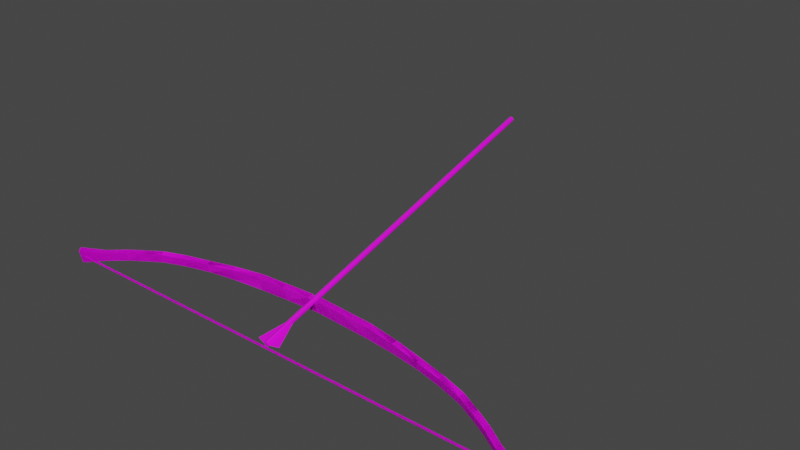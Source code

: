 # Source: arch.blend  (saved by Blender 2.80.75; exported with 4.5.12 LTS)
import bpy
from mathutils import Matrix  # noqa: F401  (used for matrix-valued properties, if any)

bpy.ops.wm.read_factory_settings(use_empty=True)
scene = bpy.context.scene
scene.name = 'Scene'

# ---- collections
col_collection = bpy.data.collections.new('Collection'); scene.collection.children.link(col_collection)

# ---- images (referenced by path relative to the original .blend; pixels are not part of the script)
import os
ASSET_DIR = os.environ.get("B2B_ASSET_DIR", "")  # directory of the original .blend (textures are referenced by path, not embedded)
HERE = os.path.dirname(os.path.abspath(__file__))  # packed textures are extracted next to this script under _unpacked/

def load_image(name, relpath, width, height, colorspace="sRGB"):
    """Load a texture the original file referenced (path relative to the .blend, or extracted next to this script)."""
    p = next((c for c in (os.path.join(HERE, relpath), os.path.join(ASSET_DIR, relpath)) if relpath and os.path.exists(c)), "")
    if p:
        img = bpy.data.images.load(p, check_existing=True)
        img.name = name
    else:  # same state as the original file: an image datablock whose file is absent (Cycles renders it pink)
        img = bpy.data.images.new(name, width, height)
        img.source = "FILE"
        img.filepath = "//" + (relpath or name)
    img.colorspace_settings.name = colorspace
    return img
img_arch_dark_png = load_image('arch_dark.png', 'arch_dark.png', 1024, 1024, 'sRGB')

# ---- materials (node trees are filled in below, after node groups)
mat_arch_mat = bpy.data.materials.new('Arch_mat')
mat_arch_mat.surface_render_method = 'BLENDED'
mat_arch_mat.blend_method = 'BLEND'
mat_arch_mat.alpha_threshold = 0.0
mat_arch_mat.specular_color = (0.5, 0.5, 0.5)
mat_arch_mat.roughness = 0.5
mat_arch_mat.specular_intensity = 1.0

# ---- material node trees
mat_arch_mat.use_nodes = True; mat_arch_mat.node_tree.nodes.clear()
_N = mat_arch_mat.node_tree.nodes; _L = mat_arch_mat.node_tree.links
n0 = _N.new('ShaderNodeOutputMaterial'); n0.name = 'Material Output'; n0.location = (660, 345)
n1 = _N.new('ShaderNodeBsdfTransparent'); n1.name = 'Transparent BSDF'; n1.location = (267, -46)
n2 = _N.new('ShaderNodeTexImage'); n2.name = 'Image Texture'; n2.location = (-463, 420)
n2.image = img_arch_dark_png
n3 = _N.new('ShaderNodeBsdfPrincipled'); n3.name = 'Principled BSDF'; n3.location = (3, 332)
n3.distribution = 'GGX'
n3.subsurface_method = 'BURLEY'
n3.inputs[3].default_value = 1.45
n3.inputs[27].default_value = (0.0, 0.0, 0.0, 1.0)
n3.inputs[28].default_value = 1.0
n4 = _N.new('ShaderNodeMixShader'); n4.name = 'Mix Shader'; n4.location = (484, 160)
_L.new(n2.outputs[0], n3.inputs[0])
_L.new(n2.outputs[1], n4.inputs[0])
_L.new(n2.outputs[1], n3.inputs[4])
_L.new(n3.outputs[0], n4.inputs[2])
_L.new(n1.outputs[0], n4.inputs[1])
_L.new(n3.outputs[0], n0.inputs[0])
n0.is_active_output = True

# ---- world
world_world = bpy.data.worlds.new('World'); scene.world = world_world
world_world.use_nodes = True; world_world.node_tree.nodes.clear()
_N = world_world.node_tree.nodes; _L = world_world.node_tree.links
n0 = _N.new('ShaderNodeOutputWorld'); n0.name = 'World Output'; n0.location = (300, 300)
n1 = _N.new('ShaderNodeBackground'); n1.name = 'Background'; n1.location = (10, 300)
n1.inputs[0].default_value = (0.05088, 0.05088, 0.05088, 1.0)
_L.new(n1.outputs[0], n0.inputs[0])
n0.is_active_output = True
world_world.color = (0.05088, 0.05088, 0.05088)
world_world.use_sun_shadow = False
world_world.sun_shadow_jitter_overblur = 0.0

# ---- meshes
me_arch_arrow_data = bpy.data.meshes.new('arch_arrow_data')
me_arch_arrow_data.from_pydata([(1.013, 0.02091, -0.1139), (1.004, -0.06185, -0.1333), (1.962, -0.2389, 0.01739), (1.981, -0.1579, 0.03639), (1.013, -0.03188, 0.1113), (1.004, -0.1146, 0.09187), (1.962, -0.2063, -0.1218), (1.981, -0.1253, -0.1028), (2.778, -0.4331, -0.02813), (2.808, -0.3549, -0.009797), (2.778, -0.4005, -0.1673), (2.808, -0.3223, -0.149), (3.322, -0.6771, -0.08533), (3.36, -0.6028, -0.06791), (3.322, -0.6444, -0.2245), (3.36, -0.5701, -0.2071), (3.635, -0.8537, -0.1268), (3.674, -0.7794, -0.1093), (3.635, -0.8211, -0.2659), (3.674, -0.7468, -0.2485), (3.993, -1.039, -0.1249), (4.032, -0.9647, -0.1074), (3.993, -0.9862, -0.35), (4.032, -0.9119, -0.3326), (0.08131, 0.06797, -0.1028), (0.08131, -0.01519, -0.1223), (0.08131, 0.01519, 0.1223), (0.08131, -0.06798, 0.1028), (0.02168, -0.9608, -0.2375), (0.02168, -0.9827, -0.2427), (0.02168, -0.9661, -0.2148), (0.02168, -0.988, -0.2199), (0.02168, -0.978, -0.2134), (0.02168, -0.9596, -0.2253), (0.02168, -0.9708, -0.2441), (0.02168, -0.9892, -0.2322), (4.037, -0.9608, -0.2375), (4.037, -0.9827, -0.2427), (4.037, -0.9661, -0.2148), (4.037, -0.988, -0.2199), (4.037, -0.978, -0.2134), (4.037, -0.9596, -0.2253), (4.037, -0.9708, -0.2441), (4.037, -0.9892, -0.2322), (0.549, 0.04434, -0.1084), (0.5408, -0.03842, -0.1278), (0.549, -0.008448, 0.1168), (0.5408, -0.0912, 0.09737), (1.502, -0.1676, 0.0568), (1.512, -0.0424, -0.106), (1.502, -0.1248, -0.1254), (1.512, -0.08511, 0.07613), (2.385, -0.3258, -0.002977), (2.413, -0.2476, 0.01537), (2.385, -0.2932, -0.1422), (2.413, -0.215, -0.1238), (3.11, -0.4866, -0.04068), (3.11, -0.454, -0.1799), (3.072, -0.5279, -0.1972), (3.072, -0.5605, -0.05801), (3.514, -0.6585, -0.2278), (3.475, -0.7328, -0.2452), (3.475, -0.7654, -0.106), (3.514, -0.6911, -0.08862), (-1.013, 0.02091, -0.1139), (-1.004, -0.06185, -0.1333), (-1.962, -0.2389, 0.01739), (-1.981, -0.1579, 0.03639), (-1.013, -0.03188, 0.1113), (-1.004, -0.1146, 0.09187), (-1.962, -0.2063, -0.1218), (-1.981, -0.1253, -0.1028), (2.274e-06, 0.06797, -0.1028), (2.283e-06, -0.01519, -0.1223), (2.281e-06, 0.02911, 0.06292), (2.291e-06, -0.05405, 0.04342), (-2.778, -0.4331, -0.02813), (-2.808, -0.3549, -0.009797), (-2.778, -0.4005, -0.1673), (-2.808, -0.3223, -0.149), (-3.322, -0.6771, -0.08533), (-3.36, -0.6028, -0.06791), (-3.322, -0.6444, -0.2245), (-3.36, -0.5701, -0.2071), (-3.635, -0.8537, -0.1268), (-3.674, -0.7794, -0.1093), (-3.635, -0.8211, -0.2659), (-3.674, -0.7468, -0.2485), (-3.993, -1.039, -0.1249), (-4.032, -0.9647, -0.1074), (-3.993, -0.9862, -0.35), (-4.032, -0.9119, -0.3326), (-0.08131, 0.06797, -0.1028), (-0.08131, -0.01519, -0.1223), (-0.08131, 0.01519, 0.1223), (-0.08131, -0.06798, 0.1028), (2.394e-06, -0.9608, -0.2375), (2.396e-06, -0.9827, -0.2427), (2.395e-06, -0.9661, -0.2149), (2.397e-06, -0.988, -0.22), (-0.02168, -0.9608, -0.2375), (-0.02168, -0.9827, -0.2427), (-0.02168, -0.9661, -0.2148), (-0.02168, -0.988, -0.2199), (2.396e-06, -0.978, -0.2135), (-0.02168, -0.978, -0.2134), (2.394e-06, -0.9596, -0.2253), (-0.02168, -0.9596, -0.2253), (2.395e-06, -0.9708, -0.2441), (-0.02168, -0.9708, -0.2441), (2.397e-06, -0.9892, -0.2323), (-0.02168, -0.9892, -0.2322), (-4.037, -0.9608, -0.2375), (-4.037, -0.9827, -0.2427), (-4.037, -0.9661, -0.2148), (-4.037, -0.988, -0.2199), (-4.037, -0.978, -0.2134), (-4.037, -0.9596, -0.2253), (-4.037, -0.9708, -0.2441), (-4.037, -0.9892, -0.2322), (-0.549, 0.04434, -0.1084), (-0.5408, -0.03842, -0.1278), (-0.549, -0.008448, 0.1168), (-0.5408, -0.09121, 0.09737), (-1.502, -0.1676, 0.0568), (-1.512, -0.0424, -0.106), (-1.502, -0.1248, -0.1254), (-1.512, -0.08511, 0.07613), (-2.385, -0.3258, -0.002977), (-2.413, -0.2476, 0.01537), (-2.385, -0.2932, -0.1422), (-2.413, -0.215, -0.1238), (-3.11, -0.4866, -0.04068), (-3.11, -0.454, -0.1799), (-3.072, -0.5279, -0.1972), (-3.072, -0.5605, -0.05801), (-3.514, -0.6585, -0.2278), (-3.475, -0.7328, -0.2452), (-3.475, -0.7654, -0.106), (-3.514, -0.6911, -0.08862), (1.295e-06, 4.578, 1.36), (2.49e-06, -0.973, -0.1379), (0.02883, 4.581, 1.348), (0.02883, -0.9699, -0.1494), (0.04078, 4.588, 1.321), (0.04078, -0.9624, -0.1773), (0.02883, 4.596, 1.293), (0.02883, -0.9548, -0.2051), (1.288e-06, 4.599, 1.281), (2.483e-06, -0.9517, -0.2166), (-0.02883, 4.596, 1.293), (-0.02883, -0.9548, -0.2051), (-0.04077, 4.588, 1.321), (-0.04077, -0.9624, -0.1773), (-0.02883, 4.581, 1.348), (-0.02883, -0.9699, -0.1494), (0.1949, -0.9186, -0.1746), (-0.1949, -0.9124, -0.1742), (-0.001079, -0.3777, -0.01901)], [(144, 152)], [(50, 49, 7, 6), (53, 52, 8, 9), (51, 48, 2, 3), (49, 51, 3, 7), (57, 56, 13, 15), (48, 50, 6, 2), (26, 24, 72, 74), (25, 27, 75, 73), (26, 74, 75, 27), (24, 25, 73, 72), (52, 54, 10, 8), (55, 53, 9, 11), (54, 55, 11, 10), (61, 60, 19, 18), (58, 57, 15, 14), (59, 58, 14, 12), (56, 59, 12, 13), (16, 18, 22, 20), (62, 61, 18, 16), (63, 62, 16, 17), (60, 63, 17, 19), (23, 21, 20, 22), (17, 16, 20, 21), (19, 17, 21, 23), (18, 19, 23, 22), (44, 45, 25, 24), (46, 26, 27, 47), (45, 47, 27, 25), (46, 44, 24, 26), (33, 28, 96, 106), (35, 31, 99, 110), (32, 104, 99, 31), (34, 29, 97, 108), (30, 98, 104, 32), (30, 33, 106, 98), (28, 34, 108, 96), (29, 35, 110, 97), (30, 32, 40, 38), (31, 35, 43, 39), (33, 30, 38, 41), (32, 31, 39, 40), (28, 33, 41, 36), (35, 29, 37, 43), (29, 34, 42, 37), (34, 28, 36, 42), (4, 0, 44, 46), (1, 5, 47, 45), (4, 46, 47, 5), (0, 1, 45, 44), (5, 1, 50, 48), (0, 4, 51, 49), (4, 5, 48, 51), (1, 0, 49, 50), (6, 7, 55, 54), (7, 3, 53, 55), (2, 6, 54, 52), (3, 2, 52, 53), (9, 8, 59, 56), (8, 10, 58, 59), (10, 11, 57, 58), (11, 9, 56, 57), (15, 13, 63, 60), (13, 12, 62, 63), (12, 14, 61, 62), (14, 15, 60, 61), (126, 70, 71, 125), (129, 77, 76, 128), (127, 67, 66, 124), (125, 71, 67, 127), (133, 83, 81, 132), (124, 66, 70, 126), (94, 74, 72, 92), (93, 73, 75, 95), (94, 95, 75, 74), (92, 72, 73, 93), (128, 76, 78, 130), (131, 79, 77, 129), (130, 78, 79, 131), (137, 86, 87, 136), (134, 82, 83, 133), (135, 80, 82, 134), (132, 81, 80, 135), (84, 88, 90, 86), (138, 84, 86, 137), (139, 85, 84, 138), (136, 87, 85, 139), (91, 90, 88, 89), (85, 89, 88, 84), (87, 91, 89, 85), (86, 90, 91, 87), (120, 92, 93, 121), (122, 123, 95, 94), (121, 93, 95, 123), (122, 94, 92, 120), (107, 106, 96, 100), (111, 110, 99, 103), (105, 103, 99, 104), (109, 108, 97, 101), (102, 105, 104, 98), (102, 98, 106, 107), (100, 96, 108, 109), (101, 97, 110, 111), (102, 114, 116, 105), (103, 115, 119, 111), (107, 117, 114, 102), (105, 116, 115, 103), (100, 112, 117, 107), (111, 119, 113, 101), (101, 113, 118, 109), (109, 118, 112, 100), (68, 122, 120, 64), (65, 121, 123, 69), (68, 69, 123, 122), (64, 120, 121, 65), (69, 124, 126, 65), (64, 125, 127, 68), (68, 127, 124, 69), (65, 126, 125, 64), (70, 130, 131, 71), (71, 131, 129, 67), (66, 128, 130, 70), (67, 129, 128, 66), (77, 132, 135, 76), (76, 135, 134, 78), (78, 134, 133, 79), (79, 133, 132, 77), (83, 136, 139, 81), (81, 139, 138, 80), (80, 138, 137, 82), (82, 137, 136, 83), (140, 141, 143, 142), (142, 143, 145, 144), (144, 145, 147, 146), (146, 147, 149, 148), (148, 149, 151, 150), (150, 151, 153, 152), (143, 141, 155, 153, 151, 149, 147, 145), (152, 153, 155, 154), (154, 155, 141, 140), (140, 142, 144, 146, 148, 150, 152, 154), (157, 153, 158), (156, 158, 145)])
_uv = me_arch_arrow_data.uv_layers.new(name='UVMap')
_uv.uv.foreach_set('vector', [0.7009, 0.3245, 0.6633, 0.3254, 0.6633, 0.2714, 0.7009, 0.2707, 0.7457, 0.7636, 0.7765, 0.7631, 0.7765, 0.8084, 0.7457, 0.8085, 0.7457, 0.6617, 0.7765, 0.6622, 0.7765, 0.7142, 0.7457, 0.7142, 0.9916, 0.3149, 0.9204, 0.3149, 0.9288, 0.2566, 0.9832, 0.2566, 0.9832, 0.1157, 0.9288, 0.1157, 0.9288, 0.08431, 0.9832, 0.08431, 0.8325, 0.6862, 0.9037, 0.6862, 0.8953, 0.7433, 0.8409, 0.7433, 0.9121, 0.4927, 1.0, 0.4927, 1.0, 0.5028, 0.9353, 0.5028, 0.9121, 0.5101, 0.8241, 0.5101, 0.8473, 0.5, 0.9121, 0.5, 0.7466, 0.4992, 0.7457, 0.4871, 0.7765, 0.487, 0.7765, 0.4991, 0.6633, 0.4906, 0.7009, 0.4905, 0.7009, 0.5, 0.6633, 0.5, 0.8409, 0.7958, 0.8953, 0.7958, 0.8953, 0.8446, 0.8409, 0.8446, 0.9832, 0.2027, 0.9288, 0.2027, 0.9288, 0.1536, 0.9832, 0.1536, 0.7009, 0.2212, 0.6633, 0.2215, 0.6633, 0.176, 0.7009, 0.1752, 0.7009, 0.09375, 0.6633, 0.09449, 0.6633, 0.076, 0.7009, 0.07503, 0.7009, 0.1409, 0.6633, 0.1411, 0.6633, 0.1122, 0.7009, 0.1117, 0.8409, 0.8809, 0.8953, 0.8809, 0.8953, 0.912, 0.8409, 0.912, 0.7457, 0.843, 0.7765, 0.8421, 0.7765, 0.8709, 0.7457, 0.8714, 0.8409, 0.9509, 0.8953, 0.9509, 0.9121, 0.9952, 0.8241, 0.9952, 0.8409, 0.931, 0.8953, 0.931, 0.8953, 0.9509, 0.8409, 0.9509, 0.7457, 0.8889, 0.7765, 0.8885, 0.7765, 0.9069, 0.7457, 0.9071, 0.9832, 0.06502, 0.9288, 0.06502, 0.9288, 0.0449, 0.9832, 0.0449, 0.9263, 0.473, 0.9263, 0.557, 0.8953, 0.557, 0.8953, 0.473, 0.7457, 0.9071, 0.7765, 0.9069, 0.7765, 0.95, 0.7457, 0.9498, 0.9832, 0.0449, 0.9288, 0.0449, 0.9121, 0.0, 1.0, 0.0, 0.7009, 0.07503, 0.6633, 0.076, 0.6633, 0.03469, 0.7009, 0.03318, 0.6633, 0.4366, 0.7009, 0.4368, 0.7009, 0.4905, 0.6633, 0.4906, 0.7457, 0.5526, 0.7466, 0.4992, 0.7765, 0.4991, 0.7765, 0.5522, 0.9121, 0.5671, 0.8241, 0.5671, 0.8241, 0.5101, 0.9121, 0.5101, 0.9121, 0.4346, 1.0, 0.4346, 1.0, 0.4927, 0.9121, 0.4927, 0.2214, 0.5377, 0.2171, 0.5377, 0.2171, 0.5, 0.2214, 0.5, 0.2128, 0.4623, 0.2171, 0.4623, 0.2171, 0.5, 0.2128, 0.5, 0.229, 0.5377, 0.229, 0.5, 0.2322, 0.5, 0.2323, 0.5377, 0.2355, 0.4623, 0.2397, 0.4623, 0.2397, 0.5, 0.2355, 0.5, 0.2249, 0.5377, 0.2248, 0.5, 0.229, 0.5, 0.229, 0.5377, 0.2248, 0.5377, 0.2214, 0.5377, 0.2214, 0.5, 0.2248, 0.5, 0.2323, 0.4623, 0.2355, 0.4623, 0.2355, 0.5, 0.2323, 0.5, 0.2094, 0.4623, 0.2128, 0.4623, 0.2128, 0.5, 0.2094, 0.5, 0.2022, 0.5027, 0.2183, 0.5027, 0.2183, 0.9791, 0.2022, 0.9791, 0.232, 0.4975, 0.2154, 0.4975, 0.2154, 0.02108, 0.232, 0.02108, 0.2452, 0.4975, 0.232, 0.4975, 0.232, 0.02108, 0.2452, 0.02108, 0.2183, 0.5027, 0.2307, 0.5027, 0.2307, 0.9791, 0.2183, 0.9791, 0.261, 0.5013, 0.2452, 0.4975, 0.2452, 0.02108, 0.2619, 0.02108, 0.2154, 0.4975, 0.2022, 0.4975, 0.2022, 0.02108, 0.2154, 0.02108, 0.2307, 0.5027, 0.2468, 0.5027, 0.2468, 0.9791, 0.2307, 0.9791, 0.2468, 0.5027, 0.2592, 0.5027, 0.2592, 0.9791, 0.2468, 0.9791, 0.9121, 0.3771, 1.0, 0.3771, 1.0, 0.4346, 0.9121, 0.4346, 0.9121, 0.6246, 0.8241, 0.6246, 0.8241, 0.5671, 0.9121, 0.5671, 0.7457, 0.6056, 0.7457, 0.5526, 0.7765, 0.5522, 0.7765, 0.6057, 0.6633, 0.3831, 0.7009, 0.3826, 0.7009, 0.4368, 0.6633, 0.4366, 0.8241, 0.6246, 0.9121, 0.6246, 0.9037, 0.6862, 0.8325, 0.6862, 1.0, 0.3771, 0.9121, 0.3771, 0.9204, 0.3149, 0.9916, 0.3149, 0.7457, 0.6056, 0.7765, 0.6057, 0.7765, 0.6622, 0.7457, 0.6617, 0.7009, 0.3826, 0.6633, 0.3831, 0.6633, 0.3254, 0.7009, 0.3245, 0.7009, 0.2707, 0.6633, 0.2714, 0.6633, 0.2215, 0.7009, 0.2212, 0.9832, 0.2566, 0.9288, 0.2566, 0.9288, 0.2027, 0.9832, 0.2027, 0.8409, 0.7433, 0.8953, 0.7433, 0.8953, 0.7958, 0.8409, 0.7958, 0.7457, 0.7142, 0.7765, 0.7142, 0.7765, 0.7631, 0.7457, 0.7636, 0.7457, 0.8085, 0.7765, 0.8084, 0.7765, 0.8421, 0.7457, 0.843, 0.8409, 0.8446, 0.8953, 0.8446, 0.8953, 0.8809, 0.8409, 0.8809, 0.7009, 0.1752, 0.6633, 0.176, 0.6633, 0.1411, 0.7009, 0.1409, 0.9832, 0.1536, 0.9288, 0.1536, 0.9288, 0.1157, 0.9832, 0.1157, 0.9832, 0.08431, 0.9288, 0.08431, 0.9288, 0.06502, 0.9832, 0.06502, 0.7457, 0.8714, 0.7765, 0.8709, 0.7765, 0.8885, 0.7457, 0.8889, 0.8409, 0.912, 0.8953, 0.912, 0.8953, 0.931, 0.8409, 0.931, 0.7009, 0.1117, 0.6633, 0.1122, 0.6633, 0.09449, 0.7009, 0.09375, 0.7009, 0.6755, 0.7009, 0.7293, 0.6633, 0.7286, 0.6633, 0.6746, 0.7457, 0.2114, 0.7457, 0.1662, 0.7765, 0.1661, 0.7765, 0.2117, 0.7457, 0.3157, 0.7457, 0.261, 0.7765, 0.2607, 0.7765, 0.315, 0.9916, 0.69, 0.9832, 0.7478, 0.9288, 0.7478, 0.9204, 0.69, 0.9832, 0.8868, 0.9832, 0.9175, 0.9288, 0.9175, 0.9288, 0.8868, 0.8325, 0.3138, 0.8409, 0.2567, 0.8953, 0.2567, 0.9037, 0.3138, 0.9121, 0.5129, 0.9353, 0.5028, 1.0, 0.5028, 1.0, 0.5129, 0.9121, 0.4899, 0.9121, 0.5, 0.8473, 0.5, 0.8241, 0.4899, 0.7457, 0.4805, 0.7765, 0.4803, 0.7765, 0.487, 0.7457, 0.4871, 0.6633, 0.5094, 0.6633, 0.5, 0.7009, 0.5, 0.7009, 0.5095, 0.8409, 0.2042, 0.8409, 0.1554, 0.8953, 0.1554, 0.8953, 0.2042, 0.9832, 0.8012, 0.9832, 0.8497, 0.9288, 0.8497, 0.9288, 0.8012, 0.7009, 0.7788, 0.7009, 0.8248, 0.6633, 0.824, 0.6633, 0.7785, 0.7009, 0.9062, 0.7009, 0.925, 0.6633, 0.924, 0.6633, 0.9055, 0.7009, 0.8591, 0.7009, 0.8883, 0.6633, 0.8878, 0.6633, 0.8589, 0.8409, 0.1191, 0.8409, 0.08804, 0.8953, 0.08804, 0.8953, 0.1191, 0.7457, 0.1314, 0.7457, 0.1027, 0.7765, 0.103, 0.7765, 0.1321, 0.8409, 0.04915, 0.8241, 0.004758, 0.9121, 0.004758, 0.8953, 0.04915, 0.8409, 0.06902, 0.8409, 0.04915, 0.8953, 0.04915, 0.8953, 0.06902, 0.7457, 0.085, 0.7457, 0.06656, 0.7765, 0.06653, 0.7765, 0.08516, 0.9832, 0.9363, 0.9832, 0.9559, 0.9288, 0.9559, 0.9288, 0.9363, 0.7158, 0.4531, 0.7615, 0.4531, 0.7615, 0.5768, 0.7158, 0.5768, 0.7457, 0.06656, 0.7457, 0.02736, 0.7767, 0.02692, 0.7765, 0.06653, 0.9832, 0.9559, 1.0, 0.9997, 0.9121, 0.9997, 0.9288, 0.9559, 0.7009, 0.925, 0.7009, 0.9668, 0.6633, 0.9653, 0.6633, 0.924, 0.6633, 0.5634, 0.6633, 0.5094, 0.7009, 0.5095, 0.7009, 0.5632, 0.7457, 0.427, 0.7765, 0.4272, 0.7765, 0.4803, 0.7457, 0.4805, 0.9121, 0.4329, 0.9121, 0.4899, 0.8241, 0.4899, 0.8241, 0.4329, 0.9121, 0.5708, 0.9121, 0.5129, 1.0, 0.5129, 1.0, 0.5708, 0.2214, 0.4623, 0.2214, 0.5, 0.2171, 0.5, 0.2171, 0.4623, 0.2128, 0.5377, 0.2128, 0.5, 0.2171, 0.5, 0.2171, 0.5377, 0.229, 0.4623, 0.2323, 0.4623, 0.2322, 0.5, 0.229, 0.5, 0.2355, 0.5377, 0.2355, 0.5, 0.2397, 0.5, 0.2397, 0.5377, 0.2249, 0.4623, 0.229, 0.4623, 0.229, 0.5, 0.2248, 0.5, 0.2248, 0.4623, 0.2248, 0.5, 0.2214, 0.5, 0.2214, 0.4623, 0.2323, 0.5377, 0.2323, 0.5, 0.2355, 0.5, 0.2355, 0.5377, 0.2094, 0.5377, 0.2094, 0.5, 0.2128, 0.5, 0.2128, 0.5377, 0.1829, 0.4975, 0.1829, 0.02108, 0.2056, 0.02108, 0.2056, 0.4975, 0.2243, 0.5064, 0.2243, 0.9828, 0.2009, 0.9828, 0.2009, 0.5064, 0.2429, 0.5064, 0.2429, 0.9828, 0.2243, 0.9828, 0.2243, 0.5064, 0.2056, 0.4975, 0.2056, 0.02108, 0.223, 0.02108, 0.223, 0.4975, 0.2631, 0.5027, 0.2663, 0.9828, 0.2429, 0.9828, 0.2429, 0.5064, 0.2009, 0.5064, 0.2009, 0.9828, 0.1823, 0.9828, 0.1823, 0.5064, 0.223, 0.4975, 0.223, 0.02108, 0.2457, 0.02108, 0.2457, 0.4975, 0.2457, 0.4975, 0.2457, 0.02108, 0.2632, 0.02108, 0.2632, 0.4975, 0.9121, 0.6282, 0.9121, 0.5708, 1.0, 0.5708, 1.0, 0.6282, 0.9121, 0.3754, 0.9121, 0.4329, 0.8241, 0.4329, 0.8241, 0.3754, 0.7457, 0.3739, 0.7765, 0.3736, 0.7765, 0.4272, 0.7457, 0.427, 0.6633, 0.6169, 0.6633, 0.5634, 0.7009, 0.5632, 0.7009, 0.6174, 0.8241, 0.3754, 0.8325, 0.3138, 0.9037, 0.3138, 0.9121, 0.3754, 1.0, 0.6282, 0.9916, 0.69, 0.9204, 0.69, 0.9121, 0.6282, 0.7457, 0.3739, 0.7457, 0.3157, 0.7765, 0.315, 0.7765, 0.3736, 0.7009, 0.6174, 0.7009, 0.6755, 0.6633, 0.6746, 0.6633, 0.6169, 0.7009, 0.7293, 0.7009, 0.7788, 0.6633, 0.7785, 0.6633, 0.7286, 0.9832, 0.7478, 0.9832, 0.8012, 0.9288, 0.8012, 0.9288, 0.7478, 0.8409, 0.2567, 0.8409, 0.2042, 0.8953, 0.2042, 0.8953, 0.2567, 0.7457, 0.261, 0.7457, 0.2114, 0.7765, 0.2117, 0.7765, 0.2607, 0.7457, 0.1662, 0.7457, 0.1314, 0.7765, 0.1321, 0.7765, 0.1661, 0.8409, 0.1554, 0.8409, 0.1191, 0.8953, 0.1191, 0.8953, 0.1554, 0.7009, 0.8248, 0.7009, 0.8591, 0.6633, 0.8589, 0.6633, 0.824, 0.9832, 0.8497, 0.9832, 0.8868, 0.9288, 0.8868, 0.9288, 0.8497, 0.9832, 0.9175, 0.9832, 0.9363, 0.9288, 0.9363, 0.9288, 0.9175, 0.7457, 0.1027, 0.7457, 0.085, 0.7765, 0.08516, 0.7765, 0.103, 0.8409, 0.08804, 0.8409, 0.06902, 0.8953, 0.06902, 0.8953, 0.08804, 0.7009, 0.8883, 0.7009, 0.9062, 0.6633, 0.9055, 0.6633, 0.8878, 0.988, 0.005589, 0.988, 0.9977, 0.8824, 0.9977, 0.8824, 0.005589, 0.8824, 0.005589, 0.8824, 0.9977, 0.7767, 0.9977, 0.7767, 0.005589, 0.7767, 0.005589, 0.7767, 0.9977, 0.671, 0.9977, 0.671, 0.005589, 0.671, 0.005589, 0.671, 0.9977, 0.7589, 0.9977, 0.7589, 0.005589, 0.7589, 0.005589, 0.7589, 0.9977, 0.8701, 0.9977, 0.8701, 0.005589, 0.8701, 0.005589, 0.8701, 0.9977, 0.9743, 0.9977, 0.9743, 0.005589, 0.8119, 0.4587, 0.7711, 0.4756, 0.7303, 0.4587, 0.7134, 0.4179, 0.7303, 0.3771, 0.7711, 0.3602, 0.8119, 0.3771, 0.8288, 0.4179, 0.9743, 0.005589, 0.9743, 0.9977, 0.9525, 0.9977, 0.9525, 0.005589, 0.9525, 0.005589, 0.9525, 0.9977, 0.8469, 0.9977, 0.8469, 0.005589, 0.8913, 0.4756, 0.932, 0.4587, 0.9489, 0.4179, 0.932, 0.3771, 0.8913, 0.3602, 0.8505, 0.3771, 0.8336, 0.4179, 0.8505, 0.4587, 0.4975, 0.5632, 0.6114, 0.5661, 0.4986, 0.9775, 0.49, 0.5674, 0.4924, 0.9863, 0.6024, 0.574])
me_arch_arrow_data.materials.append(mat_arch_mat)
me_arch_arrow_data.use_remesh_preserve_volume = False
me_arch_arrow_data.use_remesh_preserve_attributes = False
me_arch_arrow_data.use_mirror_vertex_groups = False
me_arch_arrow_data.update()
me_arch_only = bpy.data.meshes.new('arch_only')
me_arch_only.from_pydata([(1.013, 0.02091, -0.1139), (1.004, -0.06185, -0.1333), (1.962, -0.2389, 0.01739), (1.981, -0.1579, 0.03639), (1.013, -0.03188, 0.1113), (1.004, -0.1146, 0.09187), (1.962, -0.2063, -0.1218), (1.981, -0.1253, -0.1028), (2.778, -0.4331, -0.02813), (2.808, -0.3549, -0.009797), (2.778, -0.4005, -0.1673), (2.808, -0.3223, -0.149), (3.322, -0.6771, -0.08533), (3.36, -0.6028, -0.06791), (3.322, -0.6444, -0.2245), (3.36, -0.5701, -0.2071), (3.635, -0.8537, -0.1268), (3.674, -0.7794, -0.1093), (3.635, -0.8211, -0.2659), (3.674, -0.7468, -0.2485), (3.993, -1.039, -0.1249), (4.032, -0.9647, -0.1074), (3.993, -0.9862, -0.35), (4.032, -0.9119, -0.3326), (0.08131, 0.06797, -0.1028), (0.08131, -0.01519, -0.1223), (0.08131, 0.01519, 0.1223), (0.08131, -0.06798, 0.1028), (0.02168, -0.9608, -0.2375), (0.02168, -0.9827, -0.2427), (0.02168, -0.9661, -0.2148), (0.02168, -0.988, -0.2199), (0.02168, -0.978, -0.2134), (0.02168, -0.9596, -0.2253), (0.02168, -0.9708, -0.2441), (0.02168, -0.9892, -0.2322), (4.037, -0.9608, -0.2375), (4.037, -0.9827, -0.2427), (4.037, -0.9661, -0.2148), (4.037, -0.988, -0.2199), (4.037, -0.978, -0.2134), (4.037, -0.9596, -0.2253), (4.037, -0.9708, -0.2441), (4.037, -0.9892, -0.2322), (0.549, 0.04434, -0.1084), (0.5408, -0.03842, -0.1278), (0.549, -0.008448, 0.1168), (0.5408, -0.0912, 0.09737), (1.502, -0.1676, 0.0568), (1.512, -0.0424, -0.106), (1.502, -0.1248, -0.1254), (1.512, -0.08511, 0.07613), (2.385, -0.3258, -0.002977), (2.413, -0.2476, 0.01537), (2.385, -0.2932, -0.1422), (2.413, -0.215, -0.1238), (3.11, -0.4866, -0.04068), (3.11, -0.454, -0.1799), (3.072, -0.5279, -0.1972), (3.072, -0.5605, -0.05801), (3.514, -0.6585, -0.2278), (3.475, -0.7328, -0.2452), (3.475, -0.7654, -0.106), (3.514, -0.6911, -0.08862), (-1.013, 0.02091, -0.1139), (-1.004, -0.06185, -0.1333), (-1.962, -0.2389, 0.01739), (-1.981, -0.1579, 0.03639), (-1.013, -0.03188, 0.1113), (-1.004, -0.1146, 0.09187), (-1.962, -0.2063, -0.1218), (-1.981, -0.1253, -0.1028), (2.274e-06, 0.06797, -0.1028), (2.283e-06, -0.01519, -0.1223), (2.281e-06, 0.02911, 0.06292), (2.291e-06, -0.05405, 0.04342), (-2.778, -0.4331, -0.02813), (-2.808, -0.3549, -0.009797), (-2.778, -0.4005, -0.1673), (-2.808, -0.3223, -0.149), (-3.322, -0.6771, -0.08533), (-3.36, -0.6028, -0.06791), (-3.322, -0.6444, -0.2245), (-3.36, -0.5701, -0.2071), (-3.635, -0.8537, -0.1268), (-3.674, -0.7794, -0.1093), (-3.635, -0.8211, -0.2659), (-3.674, -0.7468, -0.2485), (-3.993, -1.039, -0.1249), (-4.032, -0.9647, -0.1074), (-3.993, -0.9862, -0.35), (-4.032, -0.9119, -0.3326), (-0.08131, 0.06797, -0.1028), (-0.08131, -0.01519, -0.1223), (-0.08131, 0.01519, 0.1223), (-0.08131, -0.06798, 0.1028), (2.394e-06, -0.9608, -0.2375), (2.396e-06, -0.9827, -0.2427), (2.395e-06, -0.9661, -0.2149), (2.397e-06, -0.988, -0.22), (-0.02168, -0.9608, -0.2375), (-0.02168, -0.9827, -0.2427), (-0.02168, -0.9661, -0.2148), (-0.02168, -0.988, -0.2199), (2.396e-06, -0.978, -0.2135), (-0.02168, -0.978, -0.2134), (2.394e-06, -0.9596, -0.2253), (-0.02168, -0.9596, -0.2253), (2.395e-06, -0.9708, -0.2441), (-0.02168, -0.9708, -0.2441), (2.397e-06, -0.9892, -0.2323), (-0.02168, -0.9892, -0.2322), (-4.037, -0.9608, -0.2375), (-4.037, -0.9827, -0.2427), (-4.037, -0.9661, -0.2148), (-4.037, -0.988, -0.2199), (-4.037, -0.978, -0.2134), (-4.037, -0.9596, -0.2253), (-4.037, -0.9708, -0.2441), (-4.037, -0.9892, -0.2322), (-0.549, 0.04434, -0.1084), (-0.5408, -0.03842, -0.1278), (-0.549, -0.008448, 0.1168), (-0.5408, -0.09121, 0.09737), (-1.502, -0.1676, 0.0568), (-1.512, -0.0424, -0.106), (-1.502, -0.1248, -0.1254), (-1.512, -0.08511, 0.07613), (-2.385, -0.3258, -0.002977), (-2.413, -0.2476, 0.01537), (-2.385, -0.2932, -0.1422), (-2.413, -0.215, -0.1238), (-3.11, -0.4866, -0.04068), (-3.11, -0.454, -0.1799), (-3.072, -0.5279, -0.1972), (-3.072, -0.5605, -0.05801), (-3.514, -0.6585, -0.2278), (-3.475, -0.7328, -0.2452), (-3.475, -0.7654, -0.106), (-3.514, -0.6911, -0.08862)], [], [(50, 49, 7, 6), (53, 52, 8, 9), (51, 48, 2, 3), (49, 51, 3, 7), (57, 56, 13, 15), (48, 50, 6, 2), (26, 24, 72, 74), (25, 27, 75, 73), (26, 74, 75, 27), (24, 25, 73, 72), (52, 54, 10, 8), (55, 53, 9, 11), (54, 55, 11, 10), (61, 60, 19, 18), (58, 57, 15, 14), (59, 58, 14, 12), (56, 59, 12, 13), (16, 18, 22, 20), (62, 61, 18, 16), (63, 62, 16, 17), (60, 63, 17, 19), (23, 21, 20, 22), (17, 16, 20, 21), (19, 17, 21, 23), (18, 19, 23, 22), (44, 45, 25, 24), (46, 26, 27, 47), (45, 47, 27, 25), (46, 44, 24, 26), (33, 28, 96, 106), (35, 31, 99, 110), (32, 104, 99, 31), (34, 29, 97, 108), (30, 98, 104, 32), (30, 33, 106, 98), (28, 34, 108, 96), (29, 35, 110, 97), (30, 32, 40, 38), (31, 35, 43, 39), (33, 30, 38, 41), (32, 31, 39, 40), (28, 33, 41, 36), (35, 29, 37, 43), (29, 34, 42, 37), (34, 28, 36, 42), (4, 0, 44, 46), (1, 5, 47, 45), (4, 46, 47, 5), (0, 1, 45, 44), (5, 1, 50, 48), (0, 4, 51, 49), (4, 5, 48, 51), (1, 0, 49, 50), (6, 7, 55, 54), (7, 3, 53, 55), (2, 6, 54, 52), (3, 2, 52, 53), (9, 8, 59, 56), (8, 10, 58, 59), (10, 11, 57, 58), (11, 9, 56, 57), (15, 13, 63, 60), (13, 12, 62, 63), (12, 14, 61, 62), (14, 15, 60, 61), (126, 70, 71, 125), (129, 77, 76, 128), (127, 67, 66, 124), (125, 71, 67, 127), (133, 83, 81, 132), (124, 66, 70, 126), (94, 74, 72, 92), (93, 73, 75, 95), (94, 95, 75, 74), (92, 72, 73, 93), (128, 76, 78, 130), (131, 79, 77, 129), (130, 78, 79, 131), (137, 86, 87, 136), (134, 82, 83, 133), (135, 80, 82, 134), (132, 81, 80, 135), (84, 88, 90, 86), (138, 84, 86, 137), (139, 85, 84, 138), (136, 87, 85, 139), (91, 90, 88, 89), (85, 89, 88, 84), (87, 91, 89, 85), (86, 90, 91, 87), (120, 92, 93, 121), (122, 123, 95, 94), (121, 93, 95, 123), (122, 94, 92, 120), (107, 106, 96, 100), (111, 110, 99, 103), (105, 103, 99, 104), (109, 108, 97, 101), (102, 105, 104, 98), (102, 98, 106, 107), (100, 96, 108, 109), (101, 97, 110, 111), (102, 114, 116, 105), (103, 115, 119, 111), (107, 117, 114, 102), (105, 116, 115, 103), (100, 112, 117, 107), (111, 119, 113, 101), (101, 113, 118, 109), (109, 118, 112, 100), (68, 122, 120, 64), (65, 121, 123, 69), (68, 69, 123, 122), (64, 120, 121, 65), (69, 124, 126, 65), (64, 125, 127, 68), (68, 127, 124, 69), (65, 126, 125, 64), (70, 130, 131, 71), (71, 131, 129, 67), (66, 128, 130, 70), (67, 129, 128, 66), (77, 132, 135, 76), (76, 135, 134, 78), (78, 134, 133, 79), (79, 133, 132, 77), (83, 136, 139, 81), (81, 139, 138, 80), (80, 138, 137, 82), (82, 137, 136, 83)])
_uv = me_arch_only.uv_layers.new(name='UVMap')
_uv.uv.foreach_set('vector', [0.7009, 0.3245, 0.6633, 0.3254, 0.6633, 0.2714, 0.7009, 0.2707, 0.7457, 0.7636, 0.7765, 0.7631, 0.7765, 0.8084, 0.7457, 0.8085, 0.7457, 0.6617, 0.7765, 0.6622, 0.7765, 0.7142, 0.7457, 0.7142, 0.9916, 0.3149, 0.9204, 0.3149, 0.9288, 0.2566, 0.9832, 0.2566, 0.9832, 0.1157, 0.9288, 0.1157, 0.9288, 0.08431, 0.9832, 0.08431, 0.8325, 0.6862, 0.9037, 0.6862, 0.8953, 0.7433, 0.8409, 0.7433, 0.9121, 0.4927, 1.0, 0.4927, 1.0, 0.5028, 0.9353, 0.5028, 0.9121, 0.5101, 0.8241, 0.5101, 0.8473, 0.5, 0.9121, 0.5, 0.7466, 0.4992, 0.7457, 0.4871, 0.7765, 0.487, 0.7765, 0.4991, 0.6633, 0.4906, 0.7009, 0.4905, 0.7009, 0.5, 0.6633, 0.5, 0.8409, 0.7958, 0.8953, 0.7958, 0.8953, 0.8446, 0.8409, 0.8446, 0.9832, 0.2027, 0.9288, 0.2027, 0.9288, 0.1536, 0.9832, 0.1536, 0.7009, 0.2212, 0.6633, 0.2215, 0.6633, 0.176, 0.7009, 0.1752, 0.7009, 0.09375, 0.6633, 0.09449, 0.6633, 0.076, 0.7009, 0.07503, 0.7009, 0.1409, 0.6633, 0.1411, 0.6633, 0.1122, 0.7009, 0.1117, 0.8409, 0.8809, 0.8953, 0.8809, 0.8953, 0.912, 0.8409, 0.912, 0.7457, 0.843, 0.7765, 0.8421, 0.7765, 0.8709, 0.7457, 0.8714, 0.8409, 0.9509, 0.8953, 0.9509, 0.9121, 0.9952, 0.8241, 0.9952, 0.8409, 0.931, 0.8953, 0.931, 0.8953, 0.9509, 0.8409, 0.9509, 0.7457, 0.8889, 0.7765, 0.8885, 0.7765, 0.9069, 0.7457, 0.9071, 0.9832, 0.06502, 0.9288, 0.06502, 0.9288, 0.0449, 0.9832, 0.0449, 0.9263, 0.473, 0.9263, 0.557, 0.8953, 0.557, 0.8953, 0.473, 0.7457, 0.9071, 0.7765, 0.9069, 0.7765, 0.95, 0.7457, 0.9498, 0.9832, 0.0449, 0.9288, 0.0449, 0.9121, 0.0, 1.0, 0.0, 0.7009, 0.07503, 0.6633, 0.076, 0.6633, 0.03469, 0.7009, 0.03318, 0.6633, 0.4366, 0.7009, 0.4368, 0.7009, 0.4905, 0.6633, 0.4906, 0.7457, 0.5526, 0.7466, 0.4992, 0.7765, 0.4991, 0.7765, 0.5522, 0.9121, 0.5671, 0.8241, 0.5671, 0.8241, 0.5101, 0.9121, 0.5101, 0.9121, 0.4346, 1.0, 0.4346, 1.0, 0.4927, 0.9121, 0.4927, 0.2214, 0.5377, 0.2171, 0.5377, 0.2171, 0.5, 0.2214, 0.5, 0.2128, 0.4623, 0.2171, 0.4623, 0.2171, 0.5, 0.2128, 0.5, 0.229, 0.5377, 0.229, 0.5, 0.2322, 0.5, 0.2323, 0.5377, 0.2355, 0.4623, 0.2397, 0.4623, 0.2397, 0.5, 0.2355, 0.5, 0.2249, 0.5377, 0.2248, 0.5, 0.229, 0.5, 0.229, 0.5377, 0.2248, 0.5377, 0.2214, 0.5377, 0.2214, 0.5, 0.2248, 0.5, 0.2323, 0.4623, 0.2355, 0.4623, 0.2355, 0.5, 0.2323, 0.5, 0.2094, 0.4623, 0.2128, 0.4623, 0.2128, 0.5, 0.2094, 0.5, 0.2022, 0.5027, 0.2183, 0.5027, 0.2183, 0.9791, 0.2022, 0.9791, 0.232, 0.4975, 0.2154, 0.4975, 0.2154, 0.02108, 0.232, 0.02108, 0.2452, 0.4975, 0.232, 0.4975, 0.232, 0.02108, 0.2452, 0.02108, 0.2183, 0.5027, 0.2307, 0.5027, 0.2307, 0.9791, 0.2183, 0.9791, 0.261, 0.5013, 0.2452, 0.4975, 0.2452, 0.02108, 0.2619, 0.02108, 0.2154, 0.4975, 0.2022, 0.4975, 0.2022, 0.02108, 0.2154, 0.02108, 0.2307, 0.5027, 0.2468, 0.5027, 0.2468, 0.9791, 0.2307, 0.9791, 0.2468, 0.5027, 0.2592, 0.5027, 0.2592, 0.9791, 0.2468, 0.9791, 0.9121, 0.3771, 1.0, 0.3771, 1.0, 0.4346, 0.9121, 0.4346, 0.9121, 0.6246, 0.8241, 0.6246, 0.8241, 0.5671, 0.9121, 0.5671, 0.7457, 0.6056, 0.7457, 0.5526, 0.7765, 0.5522, 0.7765, 0.6057, 0.6633, 0.3831, 0.7009, 0.3826, 0.7009, 0.4368, 0.6633, 0.4366, 0.8241, 0.6246, 0.9121, 0.6246, 0.9037, 0.6862, 0.8325, 0.6862, 1.0, 0.3771, 0.9121, 0.3771, 0.9204, 0.3149, 0.9916, 0.3149, 0.7457, 0.6056, 0.7765, 0.6057, 0.7765, 0.6622, 0.7457, 0.6617, 0.7009, 0.3826, 0.6633, 0.3831, 0.6633, 0.3254, 0.7009, 0.3245, 0.7009, 0.2707, 0.6633, 0.2714, 0.6633, 0.2215, 0.7009, 0.2212, 0.9832, 0.2566, 0.9288, 0.2566, 0.9288, 0.2027, 0.9832, 0.2027, 0.8409, 0.7433, 0.8953, 0.7433, 0.8953, 0.7958, 0.8409, 0.7958, 0.7457, 0.7142, 0.7765, 0.7142, 0.7765, 0.7631, 0.7457, 0.7636, 0.7457, 0.8085, 0.7765, 0.8084, 0.7765, 0.8421, 0.7457, 0.843, 0.8409, 0.8446, 0.8953, 0.8446, 0.8953, 0.8809, 0.8409, 0.8809, 0.7009, 0.1752, 0.6633, 0.176, 0.6633, 0.1411, 0.7009, 0.1409, 0.9832, 0.1536, 0.9288, 0.1536, 0.9288, 0.1157, 0.9832, 0.1157, 0.9832, 0.08431, 0.9288, 0.08431, 0.9288, 0.06502, 0.9832, 0.06502, 0.7457, 0.8714, 0.7765, 0.8709, 0.7765, 0.8885, 0.7457, 0.8889, 0.8409, 0.912, 0.8953, 0.912, 0.8953, 0.931, 0.8409, 0.931, 0.7009, 0.1117, 0.6633, 0.1122, 0.6633, 0.09449, 0.7009, 0.09375, 0.7009, 0.6755, 0.7009, 0.7293, 0.6633, 0.7286, 0.6633, 0.6746, 0.7457, 0.2114, 0.7457, 0.1662, 0.7765, 0.1661, 0.7765, 0.2117, 0.7457, 0.3157, 0.7457, 0.261, 0.7765, 0.2607, 0.7765, 0.315, 0.9916, 0.69, 0.9832, 0.7478, 0.9288, 0.7478, 0.9204, 0.69, 0.9832, 0.8868, 0.9832, 0.9175, 0.9288, 0.9175, 0.9288, 0.8868, 0.8325, 0.3138, 0.8409, 0.2567, 0.8953, 0.2567, 0.9037, 0.3138, 0.9121, 0.5129, 0.9353, 0.5028, 1.0, 0.5028, 1.0, 0.5129, 0.9121, 0.4899, 0.9121, 0.5, 0.8473, 0.5, 0.8241, 0.4899, 0.7457, 0.4805, 0.7765, 0.4803, 0.7765, 0.487, 0.7457, 0.4871, 0.6633, 0.5094, 0.6633, 0.5, 0.7009, 0.5, 0.7009, 0.5095, 0.8409, 0.2042, 0.8409, 0.1554, 0.8953, 0.1554, 0.8953, 0.2042, 0.9832, 0.8012, 0.9832, 0.8497, 0.9288, 0.8497, 0.9288, 0.8012, 0.7009, 0.7788, 0.7009, 0.8248, 0.6633, 0.824, 0.6633, 0.7785, 0.7009, 0.9062, 0.7009, 0.925, 0.6633, 0.924, 0.6633, 0.9055, 0.7009, 0.8591, 0.7009, 0.8883, 0.6633, 0.8878, 0.6633, 0.8589, 0.8409, 0.1191, 0.8409, 0.08804, 0.8953, 0.08804, 0.8953, 0.1191, 0.7457, 0.1314, 0.7457, 0.1027, 0.7765, 0.103, 0.7765, 0.1321, 0.8409, 0.04915, 0.8241, 0.004758, 0.9121, 0.004758, 0.8953, 0.04915, 0.8409, 0.06902, 0.8409, 0.04915, 0.8953, 0.04915, 0.8953, 0.06902, 0.7457, 0.085, 0.7457, 0.06656, 0.7765, 0.06653, 0.7765, 0.08516, 0.9832, 0.9363, 0.9832, 0.9559, 0.9288, 0.9559, 0.9288, 0.9363, 0.7158, 0.4531, 0.7615, 0.4531, 0.7615, 0.5768, 0.7158, 0.5768, 0.7457, 0.06656, 0.7457, 0.02736, 0.7767, 0.02692, 0.7765, 0.06653, 0.9832, 0.9559, 1.0, 0.9997, 0.9121, 0.9997, 0.9288, 0.9559, 0.7009, 0.925, 0.7009, 0.9668, 0.6633, 0.9653, 0.6633, 0.924, 0.6633, 0.5634, 0.6633, 0.5094, 0.7009, 0.5095, 0.7009, 0.5632, 0.7457, 0.427, 0.7765, 0.4272, 0.7765, 0.4803, 0.7457, 0.4805, 0.9121, 0.4329, 0.9121, 0.4899, 0.8241, 0.4899, 0.8241, 0.4329, 0.9121, 0.5708, 0.9121, 0.5129, 1.0, 0.5129, 1.0, 0.5708, 0.2214, 0.4623, 0.2214, 0.5, 0.2171, 0.5, 0.2171, 0.4623, 0.2128, 0.5377, 0.2128, 0.5, 0.2171, 0.5, 0.2171, 0.5377, 0.229, 0.4623, 0.2323, 0.4623, 0.2322, 0.5, 0.229, 0.5, 0.2355, 0.5377, 0.2355, 0.5, 0.2397, 0.5, 0.2397, 0.5377, 0.2249, 0.4623, 0.229, 0.4623, 0.229, 0.5, 0.2248, 0.5, 0.2248, 0.4623, 0.2248, 0.5, 0.2214, 0.5, 0.2214, 0.4623, 0.2323, 0.5377, 0.2323, 0.5, 0.2355, 0.5, 0.2355, 0.5377, 0.2094, 0.5377, 0.2094, 0.5, 0.2128, 0.5, 0.2128, 0.5377, 0.1829, 0.4975, 0.1829, 0.02108, 0.2056, 0.02108, 0.2056, 0.4975, 0.2243, 0.5064, 0.2243, 0.9828, 0.2009, 0.9828, 0.2009, 0.5064, 0.2429, 0.5064, 0.2429, 0.9828, 0.2243, 0.9828, 0.2243, 0.5064, 0.2056, 0.4975, 0.2056, 0.02108, 0.223, 0.02108, 0.223, 0.4975, 0.2631, 0.5027, 0.2663, 0.9828, 0.2429, 0.9828, 0.2429, 0.5064, 0.2009, 0.5064, 0.2009, 0.9828, 0.1823, 0.9828, 0.1823, 0.5064, 0.223, 0.4975, 0.223, 0.02108, 0.2457, 0.02108, 0.2457, 0.4975, 0.2457, 0.4975, 0.2457, 0.02108, 0.2632, 0.02108, 0.2632, 0.4975, 0.9121, 0.6282, 0.9121, 0.5708, 1.0, 0.5708, 1.0, 0.6282, 0.9121, 0.3754, 0.9121, 0.4329, 0.8241, 0.4329, 0.8241, 0.3754, 0.7457, 0.3739, 0.7765, 0.3736, 0.7765, 0.4272, 0.7457, 0.427, 0.6633, 0.6169, 0.6633, 0.5634, 0.7009, 0.5632, 0.7009, 0.6174, 0.8241, 0.3754, 0.8325, 0.3138, 0.9037, 0.3138, 0.9121, 0.3754, 1.0, 0.6282, 0.9916, 0.69, 0.9204, 0.69, 0.9121, 0.6282, 0.7457, 0.3739, 0.7457, 0.3157, 0.7765, 0.315, 0.7765, 0.3736, 0.7009, 0.6174, 0.7009, 0.6755, 0.6633, 0.6746, 0.6633, 0.6169, 0.7009, 0.7293, 0.7009, 0.7788, 0.6633, 0.7785, 0.6633, 0.7286, 0.9832, 0.7478, 0.9832, 0.8012, 0.9288, 0.8012, 0.9288, 0.7478, 0.8409, 0.2567, 0.8409, 0.2042, 0.8953, 0.2042, 0.8953, 0.2567, 0.7457, 0.261, 0.7457, 0.2114, 0.7765, 0.2117, 0.7765, 0.2607, 0.7457, 0.1662, 0.7457, 0.1314, 0.7765, 0.1321, 0.7765, 0.1661, 0.8409, 0.1554, 0.8409, 0.1191, 0.8953, 0.1191, 0.8953, 0.1554, 0.7009, 0.8248, 0.7009, 0.8591, 0.6633, 0.8589, 0.6633, 0.824, 0.9832, 0.8497, 0.9832, 0.8868, 0.9288, 0.8868, 0.9288, 0.8497, 0.9832, 0.9175, 0.9832, 0.9363, 0.9288, 0.9363, 0.9288, 0.9175, 0.7457, 0.1027, 0.7457, 0.085, 0.7765, 0.08516, 0.7765, 0.103, 0.8409, 0.08804, 0.8409, 0.06902, 0.8953, 0.06902, 0.8953, 0.08804, 0.7009, 0.8883, 0.7009, 0.9062, 0.6633, 0.9055, 0.6633, 0.8878])
me_arch_only.materials.append(mat_arch_mat)
me_arch_only.use_remesh_preserve_volume = False
me_arch_only.use_remesh_preserve_attributes = False
me_arch_only.use_mirror_vertex_groups = False
me_arch_only.update()
arm_armature_003 = bpy.data.armatures.new('Armature.003')  # bones are not reproduced

# ---- objects
ob_arch_arrow = bpy.data.objects.new('arch_arrow', me_arch_arrow_data)
ob_armature = bpy.data.objects.new('Armature', arm_armature_003)
ob_arch_only = bpy.data.objects.new('arch_only', me_arch_only)

# ---- transforms, parenting, visibility, modifiers, constraints
ob_arch_arrow.parent = ob_armature
ob_arch_arrow.location = (0.0, 0.0, 0.0)
ob_arch_arrow.scale = (1.0, 1.0, 1.0)
ob_arch_arrow.lock_rotations_4d = False
ob_arch_arrow.empty_display_type = 'ARROWS'
ob_arch_arrow.lineart.crease_threshold = 0.0
_vg = ob_arch_arrow.vertex_groups.new(name='Bone')
for _i, _w in zip([24, 25, 26, 27, 44, 45, 46, 47, 72, 73, 74, 75, 92, 93, 94, 95], [0.9218, 0.9242, 0.9325, 0.9355, 0.9798, 0.9811, 0.9797, 0.981, 0.5, 0.4999, 0.5, 0.5, 0.0779, 0.07538, 0.06695, 0.0638]): _vg.add([_i], _w, 'REPLACE')
_vg = ob_arch_arrow.vertex_groups.new(name='Bone.001')
for _i, _w in zip([0, 1, 4, 5], [0.9681, 0.9657, 0.9678, 0.9623]): _vg.add([_i], _w, 'REPLACE')
_vg = ob_arch_arrow.vertex_groups.new(name='Bone.002')
for _i, _w in zip([48, 49, 50, 51], [0.9747, 0.9787, 0.9784, 0.9766]): _vg.add([_i], _w, 'REPLACE')
_vg = ob_arch_arrow.vertex_groups.new(name='Bone.003')
for _i, _w in zip([2, 3, 6, 7], [0.98, 0.9809, 0.985, 0.985]): _vg.add([_i], _w, 'REPLACE')
_vg = ob_arch_arrow.vertex_groups.new(name='Bone.004')
for _i, _w in zip([52, 53, 54, 55], [0.9766, 0.9768, 0.984, 0.9843]): _vg.add([_i], _w, 'REPLACE')
_vg = ob_arch_arrow.vertex_groups.new(name='Bone.005')
for _i, _w in zip([8, 9, 10, 11], [0.9662, 0.9663, 0.982, 0.9781]): _vg.add([_i], _w, 'REPLACE')
_vg = ob_arch_arrow.vertex_groups.new(name='Bone.006')
for _i, _w in zip([12, 13, 56, 57, 58, 59], [0.02096, 0.0262, 0.946, 0.9683, 0.9778, 0.9502]): _vg.add([_i], _w, 'REPLACE')
_vg = ob_arch_arrow.vertex_groups.new(name='Bone.007')
for _i, _w in zip([12, 13, 14, 15, 16, 17, 56, 59, 60, 61, 62, 63], [0.9597, 0.9569, 0.9856, 0.9775, 0.02832, 0.04561, 0.009652, 0.001423, 0.9636, 0.9753, 0.9289, 0.9275]): _vg.add([_i], _w, 'REPLACE')
_vg = ob_arch_arrow.vertex_groups.new(name='Bone.008')
for _i, _w in zip([16, 17, 18, 19, 20, 21, 22, 23, 36, 37, 38, 39, 40, 41, 42, 43, 60, 62, 63], [0.9607, 0.9521, 0.9866, 0.9787, 0.9962, 0.9937, 0.9991, 0.9987, 0.9997, 0.9996, 0.9997, 0.9997, 0.9997, 0.9997, 0.9996, 0.9997, 0.02101, 0.06867, 0.06954]): _vg.add([_i], _w, 'REPLACE')
_vg = ob_arch_arrow.vertex_groups.new(name='Bone.100')
for _i, _w in zip([24, 25, 26, 27, 72, 73, 74, 75, 92, 93, 94, 95, 120, 121, 122, 123], [0.07766, 0.0753, 0.06694, 0.06395, 0.4999, 0.4999, 0.4999, 0.5, 0.9216, 0.9241, 0.9325, 0.9356, 0.9794, 0.981, 0.9797, 0.9813]): _vg.add([_i], _w, 'REPLACE')
_vg = ob_arch_arrow.vertex_groups.new(name='Bone.101')
for _i, _w in zip([64, 65, 68, 69], [0.9669, 0.9653, 0.9677, 0.9629]): _vg.add([_i], _w, 'REPLACE')
_vg = ob_arch_arrow.vertex_groups.new(name='Bone.102')
for _i, _w in zip([124, 125, 126, 127], [0.9762, 0.9771, 0.9773, 0.9776]): _vg.add([_i], _w, 'REPLACE')
_vg = ob_arch_arrow.vertex_groups.new(name='Bone.103')
for _i, _w in zip([66, 67, 70, 71, 112, 113, 114, 115, 116, 117, 118, 119], [0.9824, 0.9815, 0.984, 0.9824, 0.1264, 0.1266, 0.1269, 0.127, 0.127, 0.1266, 0.1264, 0.1269]): _vg.add([_i], _w, 'REPLACE')
_vg = ob_arch_arrow.vertex_groups.new(name='Bone.104')
for _i, _w in zip([128, 129, 130, 131], [0.98, 0.9774, 0.9825, 0.9803]): _vg.add([_i], _w, 'REPLACE')
_vg = ob_arch_arrow.vertex_groups.new(name='Bone.105')
for _i, _w in zip([76, 77, 78, 79, 80, 81, 83, 132, 133, 134, 135], [0.9866, 0.9854, 0.9899, 0.9879, 0.0136, 0.02664, 0.008427, 0.9727, 0.9788, 0.9851, 0.9778]): _vg.add([_i], _w, 'REPLACE')
_vg = ob_arch_arrow.vertex_groups.new(name='Bone.106')
for _i, _w in zip([80, 81, 82, 83, 84, 85, 87, 132, 136, 137, 138, 139], [0.9651, 0.9578, 0.981, 0.9685, 0.01684, 0.03593, 0.001074, 0.003866, 0.9502, 0.9679, 0.9384, 0.9306]): _vg.add([_i], _w, 'REPLACE')
_vg = ob_arch_arrow.vertex_groups.new(name='Bone.107')
for _i, _w in zip([84, 85, 86, 87, 88, 89, 90, 91, 112, 113, 114, 115, 116, 117, 118, 119, 136, 137, 138, 139], [0.9665, 0.9569, 0.9823, 0.9744, 0.9978, 0.9973, 0.9989, 0.9988, 1.0, 1.0, 1.0, 1.0, 1.0, 1.0, 1.0, 1.0, 0.04653, 0.01292, 0.05969, 0.06656]): _vg.add([_i], _w, 'REPLACE')
_vg = ob_arch_arrow.vertex_groups.new(name='Bone.009')
for _i, _w in zip([28, 29, 30, 31, 32, 33, 34, 35, 76, 77, 78, 79, 80, 81, 82, 83, 84, 85, 86, 87, 96, 97, 98, 99, 100, 101, 102, 103, 104, 105, 106, 107, 108, 109, 110, 111, 112, 113, 114, 115, 116, 117, 118, 119, 132, 133, 134, 135, 136, 137, 138, 139, 140, 141, 142, 143, 144, 145, 146, 147, 148, 149, 150, 151, 152, 153, 154, 155, 156, 157, 158], [0.9996, 0.9996, 0.9996, 0.9996, 0.9996, 0.9996, 0.9996, 0.9996, 0.0, 0.0, 0.0, 0.0, 0.0, 0.0, 0.0, 0.0, 0.0, 0.0, 0.0, 0.0, 0.9998, 0.9998, 0.9998, 0.9998, 1.0, 1.0, 1.0, 1.0, 0.9998, 1.0, 0.9998, 1.0, 0.9998, 1.0, 0.9998, 1.0, 0.0, 0.0, 0.0, 0.0, 0.0, 0.0, 0.0, 0.0, 0.0, 0.0, 0.0, 0.0, 0.0, 0.0, 0.0, 0.0, 1.0, 1.0, 1.0, 1.0, 1.0, 1.0, 1.0, 1.0, 1.0, 1.0, 1.0, 1.0, 1.0, 1.0, 1.0, 1.0, 1.0, 1.0, 1.0]): _vg.add([_i], _w, 'REPLACE')
_m = ob_arch_arrow.modifiers.new('Armature', 'ARMATURE')
_m.object = ob_armature
ob_armature.location = (0.0, 0.0, 0.0)
ob_armature.show_in_front = True
ob_armature.lineart.crease_threshold = 0.0
ob_arch_only.parent = ob_armature
ob_arch_only.location = (0.0, 0.0, 0.0)
ob_arch_only.scale = (1.0, 1.0, 1.0)
ob_arch_only.lock_rotations_4d = False
ob_arch_only.empty_display_type = 'ARROWS'
ob_arch_only.lineart.crease_threshold = 0.0
_vg = ob_arch_only.vertex_groups.new(name='Bone')
for _i, _w in zip([24, 25, 26, 27, 44, 45, 46, 47, 72, 73, 74, 75, 92, 93, 94, 95], [0.9218, 0.9242, 0.9325, 0.9355, 0.9798, 0.9811, 0.9797, 0.981, 0.5, 0.4999, 0.5, 0.5, 0.0779, 0.07538, 0.06695, 0.0638]): _vg.add([_i], _w, 'REPLACE')
_vg = ob_arch_only.vertex_groups.new(name='Bone.001')
for _i, _w in zip([0, 1, 4, 5], [0.9681, 0.9657, 0.9678, 0.9623]): _vg.add([_i], _w, 'REPLACE')
_vg = ob_arch_only.vertex_groups.new(name='Bone.002')
for _i, _w in zip([48, 49, 50, 51], [0.9747, 0.9787, 0.9784, 0.9766]): _vg.add([_i], _w, 'REPLACE')
_vg = ob_arch_only.vertex_groups.new(name='Bone.003')
for _i, _w in zip([2, 3, 6, 7], [0.98, 0.9809, 0.985, 0.985]): _vg.add([_i], _w, 'REPLACE')
_vg = ob_arch_only.vertex_groups.new(name='Bone.004')
for _i, _w in zip([52, 53, 54, 55], [0.9766, 0.9768, 0.984, 0.9843]): _vg.add([_i], _w, 'REPLACE')
_vg = ob_arch_only.vertex_groups.new(name='Bone.005')
for _i, _w in zip([8, 9, 10, 11], [0.9662, 0.9663, 0.982, 0.9781]): _vg.add([_i], _w, 'REPLACE')
_vg = ob_arch_only.vertex_groups.new(name='Bone.006')
for _i, _w in zip([12, 13, 56, 57, 58, 59], [0.02096, 0.0262, 0.946, 0.9683, 0.9778, 0.9502]): _vg.add([_i], _w, 'REPLACE')
_vg = ob_arch_only.vertex_groups.new(name='Bone.007')
for _i, _w in zip([12, 13, 14, 15, 16, 17, 56, 59, 60, 61, 62, 63], [0.9597, 0.9569, 0.9856, 0.9775, 0.02832, 0.04561, 0.009652, 0.001423, 0.9636, 0.9753, 0.9289, 0.9275]): _vg.add([_i], _w, 'REPLACE')
_vg = ob_arch_only.vertex_groups.new(name='Bone.008')
for _i, _w in zip([16, 17, 18, 19, 20, 21, 22, 23, 36, 37, 38, 39, 40, 41, 42, 43, 60, 62, 63], [0.9607, 0.9521, 0.9866, 0.9787, 0.9962, 0.9937, 0.9991, 0.9987, 0.9997, 0.9996, 0.9997, 0.9997, 0.9997, 0.9997, 0.9996, 0.9997, 0.02101, 0.06867, 0.06954]): _vg.add([_i], _w, 'REPLACE')
_vg = ob_arch_only.vertex_groups.new(name='Bone.100')
for _i, _w in zip([24, 25, 26, 27, 72, 73, 74, 75, 92, 93, 94, 95, 120, 121, 122, 123], [0.07766, 0.0753, 0.06694, 0.06395, 0.4999, 0.4999, 0.4999, 0.5, 0.9216, 0.9241, 0.9325, 0.9356, 0.9794, 0.981, 0.9797, 0.9813]): _vg.add([_i], _w, 'REPLACE')
_vg = ob_arch_only.vertex_groups.new(name='Bone.101')
for _i, _w in zip([64, 65, 68, 69], [0.9669, 0.9653, 0.9677, 0.9629]): _vg.add([_i], _w, 'REPLACE')
_vg = ob_arch_only.vertex_groups.new(name='Bone.102')
for _i, _w in zip([124, 125, 126, 127], [0.9762, 0.9771, 0.9773, 0.9776]): _vg.add([_i], _w, 'REPLACE')
_vg = ob_arch_only.vertex_groups.new(name='Bone.103')
for _i, _w in zip([66, 67, 70, 71, 112, 113, 114, 115, 116, 117, 118, 119], [0.9824, 0.9815, 0.984, 0.9824, 0.1264, 0.1266, 0.1269, 0.127, 0.127, 0.1266, 0.1264, 0.1269]): _vg.add([_i], _w, 'REPLACE')
_vg = ob_arch_only.vertex_groups.new(name='Bone.104')
for _i, _w in zip([128, 129, 130, 131], [0.98, 0.9774, 0.9825, 0.9803]): _vg.add([_i], _w, 'REPLACE')
_vg = ob_arch_only.vertex_groups.new(name='Bone.105')
for _i, _w in zip([76, 77, 78, 79, 80, 81, 83, 132, 133, 134, 135], [0.9866, 0.9854, 0.9899, 0.9879, 0.0136, 0.02664, 0.008427, 0.9727, 0.9788, 0.9851, 0.9778]): _vg.add([_i], _w, 'REPLACE')
_vg = ob_arch_only.vertex_groups.new(name='Bone.106')
for _i, _w in zip([80, 81, 82, 83, 84, 85, 87, 132, 136, 137, 138, 139], [0.9651, 0.9578, 0.981, 0.9685, 0.01684, 0.03593, 0.001074, 0.003866, 0.9502, 0.9679, 0.9384, 0.9306]): _vg.add([_i], _w, 'REPLACE')
_vg = ob_arch_only.vertex_groups.new(name='Bone.107')
for _i, _w in zip([84, 85, 86, 87, 88, 89, 90, 91, 112, 113, 114, 115, 116, 117, 118, 119, 136, 137, 138, 139], [0.9665, 0.9569, 0.9823, 0.9744, 0.9978, 0.9973, 0.9989, 0.9988, 1.0, 1.0, 1.0, 1.0, 1.0, 1.0, 1.0, 1.0, 0.04653, 0.01292, 0.05969, 0.06656]): _vg.add([_i], _w, 'REPLACE')
_vg = ob_arch_only.vertex_groups.new(name='Bone.009')
for _i, _w in zip([28, 29, 30, 31, 32, 33, 34, 35, 76, 77, 78, 79, 80, 81, 82, 83, 84, 85, 86, 87, 96, 97, 98, 99, 100, 101, 102, 103, 104, 105, 106, 107, 108, 109, 110, 111, 112, 113, 114, 115, 116, 117, 118, 119, 132, 133, 134, 135, 136, 137, 138, 139], [0.9996, 0.9996, 0.9996, 0.9996, 0.9996, 0.9996, 0.9996, 0.9996, 0.0, 0.0, 0.0, 0.0, 0.0, 0.0, 0.0, 0.0, 0.0, 0.0, 0.0, 0.0, 0.9998, 0.9998, 0.9998, 0.9998, 1.0, 1.0, 1.0, 1.0, 0.9998, 1.0, 0.9998, 1.0, 0.9998, 1.0, 0.9998, 1.0, 0.0, 0.0, 0.0, 0.0, 0.0, 0.0, 0.0, 0.0, 0.0, 0.0, 0.0, 0.0, 0.0, 0.0, 0.0, 0.0]): _vg.add([_i], _w, 'REPLACE')
_m = ob_arch_only.modifiers.new('Armature', 'ARMATURE')
_m.object = ob_armature

# ---- collection membership
col_collection.objects.link(ob_arch_arrow)
col_collection.objects.link(ob_armature)
col_collection.objects.link(ob_arch_only)

# ---- scene / render settings (as saved in the file)
scene.frame_start = 1; scene.frame_end = 44; scene.frame_set(37)
scene.render.engine = 'CYCLES'
scene.render.use_border = True
scene.render.border_min_x = 0.6877
scene.render.border_min_y = 0.7957
scene.render.border_max_x = 0.7806
scene.render.border_max_y = 0.9608
scene.cycles.use_denoising = False
scene.cycles.samples = 128
scene.cycles.sampling_pattern = 'TABULATED_SOBOL'
scene.cycles.use_adaptive_sampling = False
scene.cycles.use_light_tree = False
scene.view_settings.view_transform = 'Filmic'
bpy.context.view_layer.update()

# ---- added for rendering (the .blend has no active camera and no usable light): camera, sun
cam_auto = bpy.data.cameras.new('AutoCamera')
cam_auto.lens = 50.0
cam_auto.sensor_width = 36.0
cam_auto.clip_end = 1000.0
ob_auto_camera = bpy.data.objects.new('AutoCamera', cam_auto)
scene.collection.objects.link(ob_auto_camera)
ob_auto_camera.location = (9.26793, -9.32329, 7.92244)
ob_auto_camera.rotation_euler = (1.09748, -7.21219e-08, 0.694738)
scene.camera = ob_auto_camera
light_auto_sun = bpy.data.lights.new('AutoSun', 'SUN')
light_auto_sun.energy = 3.0
light_auto_sun.angle = 0.0523599
ob_auto_sun = bpy.data.objects.new('AutoSun', light_auto_sun)
scene.collection.objects.link(ob_auto_sun)
ob_auto_sun.rotation_euler = (0.872665, 0.174533, 0.523599)
bpy.context.view_layer.update()
